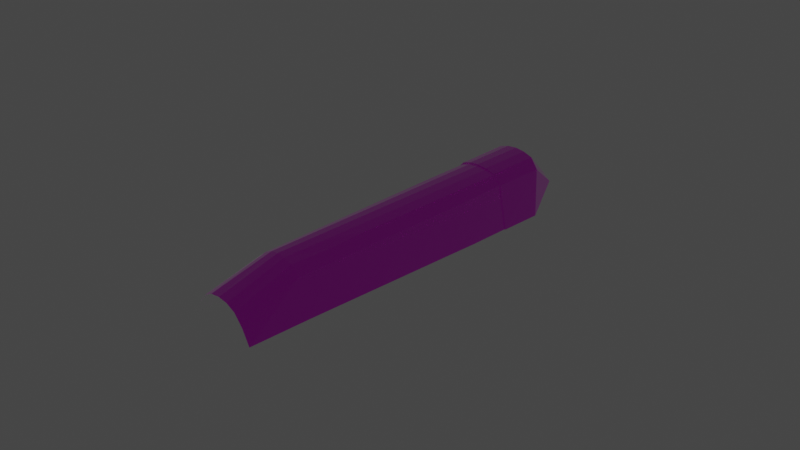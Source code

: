 # Source: canopeGlass.blend  (saved by Blender 3.0.42; exported with 4.5.12 LTS)
import bpy
from mathutils import Matrix  # noqa: F401  (used for matrix-valued properties, if any)

bpy.ops.wm.read_factory_settings(use_empty=True)
scene = bpy.context.scene
scene.name = 'Scene'

# ---- collections
col_canope = bpy.data.collections.new('Canope'); scene.collection.children.link(col_canope)

# ---- images (referenced by path relative to the original .blend; pixels are not part of the script)
import os
ASSET_DIR = os.environ.get("B2B_ASSET_DIR", "")  # directory of the original .blend (textures are referenced by path, not embedded)
HERE = os.path.dirname(os.path.abspath(__file__))  # packed textures are extracted next to this script under _unpacked/

def load_image(name, relpath, width, height, colorspace="sRGB"):
    """Load a texture the original file referenced (path relative to the .blend, or extracted next to this script)."""
    p = next((c for c in (os.path.join(HERE, relpath), os.path.join(ASSET_DIR, relpath)) if relpath and os.path.exists(c)), "")
    if p:
        img = bpy.data.images.load(p, check_existing=True)
        img.name = name
    else:  # same state as the original file: an image datablock whose file is absent (Cycles renders it pink)
        img = bpy.data.images.new(name, width, height)
        img.source = "FILE"
        img.filepath = "//" + (relpath or name)
    img.colorspace_settings.name = colorspace
    return img
img_blueglass_png = load_image('blueglass.png', 'blueglass.png', 1024, 1024, 'sRGB')

# ---- materials (node trees are filled in below, after node groups)
mat_perspexblue = bpy.data.materials.new('PerspexBlue')
mat_perspexblue.use_transparent_shadow = False

# ---- material node trees
mat_perspexblue.use_nodes = True; mat_perspexblue.node_tree.nodes.clear()
_N = mat_perspexblue.node_tree.nodes; _L = mat_perspexblue.node_tree.links
n0 = _N.new('ShaderNodeBsdfPrincipled'); n0.name = 'Principled BSDF'; n0.location = (10, 300)
n0.distribution = 'GGX'
n0.subsurface_method = 'BURLEY'
n0.inputs[2].default_value = 0.0
n0.inputs[3].default_value = 1.45
n0.inputs[13].default_value = 1.0
n0.inputs[18].default_value = 1.0
n0.inputs[20].default_value = 0.0
n0.inputs[24].default_value = 0.09843
n0.inputs[27].default_value = (0.281, 0.281, 0.281, 1.0)
n1 = _N.new('ShaderNodeOutputMaterial'); n1.name = 'Material Output'; n1.location = (300, 300)
n2 = _N.new('ShaderNodeTexImage'); n2.name = 'Image Texture'; n2.location = (-280, 280)
n2.image = img_blueglass_png
_L.new(n0.outputs[0], n1.inputs[0])
_L.new(n2.outputs[0], n0.inputs[0])
n1.is_active_output = True

# ---- world
world_world = bpy.data.worlds.new('World'); scene.world = world_world
world_world.use_nodes = True; world_world.node_tree.nodes.clear()
_N = world_world.node_tree.nodes; _L = world_world.node_tree.links
n0 = _N.new('ShaderNodeOutputWorld'); n0.name = 'World Output'; n0.location = (300, 300)
n1 = _N.new('ShaderNodeBackground'); n1.name = 'Background'; n1.location = (10, 300)
n1.inputs[0].default_value = (0.05088, 0.05088, 0.05088, 1.0)
_L.new(n1.outputs[0], n0.inputs[0])
n0.is_active_output = True
world_world.color = (0.05088, 0.05088, 0.05088)
world_world.use_sun_shadow = False
world_world.sun_shadow_jitter_overblur = 0.0

# ---- cameras
cam_camera = bpy.data.cameras.new('Camera')
cam_camera.clip_end = 100.0
cam_camera.ortho_scale = 7.314

# ---- lights
light_light = bpy.data.lights.new('Light', 'POINT')
light_light.transmission_factor = 0.0
light_light.energy = 1000.0
light_light.shadow_soft_size = 0.1
light_light.shadow_maximum_resolution = 0.006
light_light.use_absolute_resolution = True

# ---- meshes
me_cylinder_005 = bpy.data.meshes.new('Cylinder.005')
me_cylinder_005.from_pydata([(-2.128, -0.2267, -0.171), (-2.166, -0.1258, -0.1329), (-2.178, -0.01167, -0.1199), (-2.168, 0.1025, -0.1327), (-2.131, 0.2034, -0.1708), (-1.655, -0.4221, -0.375), (-1.752, -0.3344, 0.1181), (-1.773, -0.2335, 0.2227), (-1.773, -0.1238, 0.2586), (-1.774, -0.009673, 0.2708), (-1.775, 0.1045, 0.2588), (-1.777, 0.2142, 0.2229), (-1.757, 0.3156, 0.1184), (-1.667, 0.4052, -0.3771), (1.537, -0.4094, -0.3738), (1.541, -0.2827, 0.02682), (1.537, 0.2996, 0.0282), (1.531, 0.4179, -0.3679), (1.542, -0.1808, 0.1085), (1.542, -0.08792, 0.1526), (1.541, 0.004937, 0.1681), (1.54, 0.09781, 0.1547), (1.539, 0.196, 0.1237), (-1.165, -0.4204, -0.3812), (-1.169, -0.3253, 0.1031), (-1.176, 0.4068, -0.381), (-1.174, 0.3128, 0.1036), (-1.168, -0.2241, 0.2051), (-1.171, 0.2103, 0.2079), (-1.163, 0.1035, 0.2422), (-1.162, -0.1173, 0.2417), (-1.16, -0.006856, 0.2543), (-1.169, 0.2998, 0.1012), (-1.164, -0.2137, 0.1929), (-1.166, 0.2099, 0.1955), (-1.162, 0.1033, 0.2266), (-1.158, -0.1171, 0.2261), (-1.157, -0.00691, 0.2375), (-1.164, -0.3172, 0.1007), (-0.6806, 0.3106, 0.08844), (-0.2678, 0.3082, 0.07685), (0.1833, 0.306, 0.06469), (0.6344, 0.3039, 0.05252), (1.085, 0.3017, 0.04036), (-0.6751, -0.2163, 0.1782), (-0.2623, -0.2095, 0.1647), (0.1887, -0.2023, 0.1507), (0.6396, -0.1951, 0.1366), (1.091, -0.1879, 0.1226), (-0.678, 0.207, 0.183), (-0.2653, 0.2035, 0.1716), (0.1858, 0.2003, 0.1596), (0.6368, 0.1971, 0.1476), (1.087, 0.205, 0.1244), (-0.6716, 0.1027, 0.214), (-0.2599, 0.1015, 0.2026), (0.1901, 0.1006, 0.1907), (0.6401, 0.09964, 0.1787), (1.09, 0.09872, 0.1667), (-0.67, -0.112, 0.2133), (-0.2583, -0.1074, 0.2016), (0.1917, -0.1025, 0.1894), (0.6416, -0.09766, 0.1771), (1.092, -0.09279, 0.1649), (-0.6688, -0.004628, 0.2254), (-0.2575, -0.002961, 0.2144), (0.1922, -0.0009864, 0.2028), (0.6418, 0.000988, 0.1912), (1.091, 0.002962, 0.1796), (1.087, -0.4112, -0.375), (0.6365, -0.4131, -0.3763), (0.1862, -0.4149, -0.3775), (-0.264, -0.4167, -0.3787), (-0.676, -0.4183, -0.3805), (1.079, 0.4161, -0.3701), (0.6282, 0.4142, -0.3723), (0.1771, 0.4124, -0.3745), (-0.2741, 0.4105, -0.3766), (-0.6869, 0.409, -0.3794), (1.09, -0.2897, 0.03912), (0.6392, -0.2968, 0.05143), (0.1881, -0.3039, 0.06374), (-0.2629, -0.3109, 0.07605), (-0.6756, -0.3177, 0.08778), (-1.173, 0.3962, -0.3808), (-1.16, -0.4099, -0.381), (2.215, -0.4067, -0.3726), (2.216, -0.318, -0.2115), (2.217, -0.2169, -0.1026), (2.217, -0.1072, -0.04306), (2.216, 0.006913, -0.02925), (2.215, 0.1211, -0.04294), (2.214, 0.2308, -0.09278), (2.211, 0.332, -0.2112), (2.209, 0.4207, -0.3722), (1.54, 0.09781, 0.1547)], [], [(5, 6, 0), (9, 10, 3, 2), (8, 1, 7), (11, 3, 10), (6, 7, 1, 0), (78, 84, 32, 39), (1, 8, 9, 2), (12, 13, 4), (69, 14, 15, 79), (12, 26, 25, 13), (28, 26, 12, 11), (43, 53, 22, 16), (53, 58, 21, 22), (63, 48, 18, 19), (68, 63, 19, 20), (58, 68, 20, 21), (29, 28, 11, 10), (29, 10, 9, 31), (9, 8, 30, 31), (30, 8, 7, 27), (27, 7, 6, 24), (84, 25, 26, 32), (24, 6, 5, 23), (38, 83, 44, 33), (29, 31, 37, 35), (31, 30, 36, 37), (30, 27, 33, 36), (28, 29, 35, 34), (15, 18, 48, 79), (79, 48, 47, 80), (80, 47, 46, 81), (81, 46, 45, 82), (82, 45, 44, 83), (17, 74, 43, 16), (74, 75, 42, 43), (75, 76, 41, 42), (76, 77, 40, 41), (77, 78, 39, 40), (35, 37, 64, 54), (54, 64, 65, 55), (55, 65, 66, 56), (56, 66, 67, 57), (57, 67, 68, 58), (37, 36, 59, 64), (64, 59, 60, 65), (65, 60, 61, 66), (66, 61, 62, 67), (67, 62, 63, 68), (36, 33, 44, 59), (59, 44, 45, 60), (60, 45, 46, 61), (61, 46, 47, 62), (62, 47, 48, 63), (34, 35, 54, 49), (49, 54, 55, 50), (50, 55, 56, 51), (51, 56, 57, 52), (52, 57, 58, 53), (32, 34, 49, 39), (39, 49, 50, 40), (40, 50, 51, 41), (41, 51, 52, 42), (42, 52, 53, 43), (85, 73, 83, 38), (73, 72, 82, 83), (72, 71, 81, 82), (71, 70, 80, 81), (70, 69, 79, 80), (3, 11, 12, 4), (14, 86, 87, 15), (88, 18, 15, 87), (89, 19, 18, 88), (90, 20, 19, 89), (91, 95, 20, 90), (92, 22, 95, 91), (93, 16, 22, 92), (94, 17, 16, 93), (85, 38, 24, 23), (24, 38, 33, 27), (34, 32, 26, 28)])
_uv = me_cylinder_005.uv_layers.new(name='UVMap')
_uv.uv.foreach_set('vector', [0.1864, 0.318, 0.1979, 0.3972, 0.1102, 0.4039, 0.2024, 0.4442, 0.202, 0.4581, 0.1083, 0.4654, 0.1079, 0.4454, 0.2017, 0.4304, 0.1077, 0.4254, 0.2003, 0.4162, 0.201, 0.4723, 0.1083, 0.4654, 0.202, 0.4581, 0.1979, 0.3972, 0.2003, 0.4162, 0.1077, 0.4254, 0.1102, 0.4039, 0.3799, 0.5669, 0.2964, 0.57, 0.289, 0.4959, 0.3773, 0.4951, 0.1077, 0.4254, 0.2017, 0.4304, 0.2024, 0.4442, 0.1079, 0.4454, 0.1991, 0.4913, 0.1894, 0.5706, 0.1114, 0.4867, 0.6846, 0.3281, 0.7636, 0.3343, 0.7549, 0.3948, 0.6801, 0.3918, 0.1991, 0.4913, 0.2867, 0.4963, 0.2934, 0.571, 0.1894, 0.5706, 0.288, 0.4742, 0.2867, 0.4963, 0.1991, 0.4913, 0.201, 0.4723, 0.6803, 0.4897, 0.6795, 0.471, 0.7528, 0.4669, 0.7548, 0.4864, 0.6795, 0.471, 0.6793, 0.4543, 0.7521, 0.453, 0.7528, 0.4669, 0.6792, 0.4262, 0.6794, 0.4111, 0.7531, 0.4129, 0.7522, 0.4271, 0.6792, 0.4403, 0.6792, 0.4262, 0.7522, 0.4271, 0.7518, 0.44, 0.6793, 0.4543, 0.6792, 0.4403, 0.7518, 0.44, 0.7521, 0.453, 0.2897, 0.4587, 0.288, 0.4742, 0.201, 0.4723, 0.202, 0.4581, 0.2897, 0.4587, 0.202, 0.4581, 0.2024, 0.4442, 0.2899, 0.4431, 0.2024, 0.4442, 0.2017, 0.4304, 0.2894, 0.4277, 0.2899, 0.4431, 0.2894, 0.4277, 0.2017, 0.4304, 0.2003, 0.4162, 0.2871, 0.412, 0.2871, 0.412, 0.2003, 0.4162, 0.1979, 0.3972, 0.2859, 0.3906, 0.2964, 0.57, 0.2934, 0.571, 0.2867, 0.4963, 0.289, 0.4959, 0.2859, 0.3906, 0.1979, 0.3972, 0.1864, 0.318, 0.2904, 0.3132, 0.2877, 0.3907, 0.3763, 0.3897, 0.3763, 0.4097, 0.2898, 0.412, 0.2897, 0.4587, 0.2899, 0.4431, 0.2929, 0.4431, 0.2922, 0.4593, 0.2899, 0.4431, 0.2894, 0.4277, 0.2918, 0.4271, 0.2929, 0.4431, 0.2894, 0.4277, 0.2871, 0.412, 0.2898, 0.412, 0.2918, 0.4271, 0.288, 0.4742, 0.2897, 0.4587, 0.2922, 0.4593, 0.2899, 0.4754, 0.7549, 0.3948, 0.7531, 0.4129, 0.6794, 0.4111, 0.6801, 0.3918, 0.6801, 0.3918, 0.6794, 0.4111, 0.6028, 0.4102, 0.6032, 0.3906, 0.6032, 0.3906, 0.6028, 0.4102, 0.5254, 0.4098, 0.5256, 0.3899, 0.5256, 0.3899, 0.5254, 0.4098, 0.4475, 0.4096, 0.4476, 0.3895, 0.4476, 0.3895, 0.4475, 0.4096, 0.3763, 0.4097, 0.3763, 0.3897, 0.7638, 0.5459, 0.6849, 0.5527, 0.6803, 0.4897, 0.7548, 0.4864, 0.6849, 0.5527, 0.6064, 0.557, 0.6035, 0.4916, 0.6803, 0.4897, 0.6064, 0.557, 0.5285, 0.5604, 0.526, 0.493, 0.6035, 0.4916, 0.5285, 0.5604, 0.4508, 0.5636, 0.4483, 0.4942, 0.526, 0.493, 0.4508, 0.5636, 0.3799, 0.5669, 0.3773, 0.4951, 0.4483, 0.4942, 0.2922, 0.4593, 0.2929, 0.4431, 0.3777, 0.4422, 0.3776, 0.4582, 0.3776, 0.4582, 0.3777, 0.4422, 0.4486, 0.4415, 0.4485, 0.4572, 0.4485, 0.4572, 0.4486, 0.4415, 0.5261, 0.441, 0.526, 0.4562, 0.526, 0.4562, 0.5261, 0.441, 0.6032, 0.4406, 0.6031, 0.4553, 0.6031, 0.4553, 0.6032, 0.4406, 0.6792, 0.4403, 0.6793, 0.4543, 0.2929, 0.4431, 0.2918, 0.4271, 0.3773, 0.4261, 0.3777, 0.4422, 0.3777, 0.4422, 0.3773, 0.4261, 0.4483, 0.4258, 0.4486, 0.4415, 0.4486, 0.4415, 0.4483, 0.4258, 0.5259, 0.4258, 0.5261, 0.441, 0.5261, 0.441, 0.5259, 0.4258, 0.6031, 0.4259, 0.6032, 0.4406, 0.6032, 0.4406, 0.6031, 0.4259, 0.6792, 0.4262, 0.6792, 0.4403, 0.2918, 0.4271, 0.2898, 0.412, 0.3763, 0.4097, 0.3773, 0.4261, 0.3773, 0.4261, 0.3763, 0.4097, 0.4475, 0.4096, 0.4483, 0.4258, 0.4483, 0.4258, 0.4475, 0.4096, 0.5254, 0.4098, 0.5259, 0.4258, 0.5259, 0.4258, 0.5254, 0.4098, 0.6028, 0.4102, 0.6031, 0.4259, 0.6031, 0.4259, 0.6028, 0.4102, 0.6794, 0.4111, 0.6792, 0.4262, 0.2899, 0.4754, 0.2922, 0.4593, 0.3776, 0.4582, 0.3769, 0.4745, 0.3769, 0.4745, 0.3776, 0.4582, 0.4485, 0.4572, 0.448, 0.4731, 0.448, 0.4731, 0.4485, 0.4572, 0.526, 0.4562, 0.5256, 0.4718, 0.5256, 0.4718, 0.526, 0.4562, 0.6031, 0.4553, 0.603, 0.4704, 0.603, 0.4704, 0.6031, 0.4553, 0.6793, 0.4543, 0.6795, 0.471, 0.289, 0.4959, 0.2899, 0.4754, 0.3769, 0.4745, 0.3773, 0.4951, 0.3773, 0.4951, 0.3769, 0.4745, 0.448, 0.4731, 0.4483, 0.4942, 0.4483, 0.4942, 0.448, 0.4731, 0.5256, 0.4718, 0.526, 0.493, 0.526, 0.493, 0.5256, 0.4718, 0.603, 0.4704, 0.6035, 0.4916, 0.6035, 0.4916, 0.603, 0.4704, 0.6795, 0.471, 0.6803, 0.4897, 0.2936, 0.3141, 0.3785, 0.3167, 0.3763, 0.3897, 0.2877, 0.3907, 0.3785, 0.3167, 0.45, 0.3192, 0.4476, 0.3895, 0.3763, 0.3897, 0.45, 0.3192, 0.5279, 0.3217, 0.5256, 0.3899, 0.4476, 0.3895, 0.5279, 0.3217, 0.606, 0.3243, 0.6032, 0.3906, 0.5256, 0.3899, 0.606, 0.3243, 0.6846, 0.3281, 0.6801, 0.3918, 0.6032, 0.3906, 0.1083, 0.4654, 0.201, 0.4723, 0.1991, 0.4913, 0.1114, 0.4867, 0.7636, 0.3343, 0.8798, 0.3553, 0.8734, 0.383, 0.7549, 0.3948, 0.8692, 0.4042, 0.7531, 0.4129, 0.7549, 0.3948, 0.8734, 0.383, 0.867, 0.4225, 0.7522, 0.4271, 0.7531, 0.4129, 0.8692, 0.4042, 0.8665, 0.4394, 0.7518, 0.44, 0.7522, 0.4271, 0.867, 0.4225, 0.867, 0.4562, 0.7523, 0.453, 0.7518, 0.44, 0.8665, 0.4394, 0.8689, 0.4741, 0.7528, 0.4669, 0.7523, 0.453, 0.867, 0.4562, 0.8734, 0.4972, 0.7548, 0.4864, 0.7528, 0.4669, 0.8689, 0.4741, 0.8799, 0.525, 0.7638, 0.5459, 0.7548, 0.4864, 0.8734, 0.4972, 0.2936, 0.3141, 0.2877, 0.3907, 0.2859, 0.3906, 0.2904, 0.3132, 0.2859, 0.3906, 0.2877, 0.3907, 0.2898, 0.412, 0.2871, 0.412, 0.2899, 0.4754, 0.289, 0.4959, 0.2867, 0.4963, 0.288, 0.4742])
me_cylinder_005.materials.append(mat_perspexblue)
me_cylinder_005.use_remesh_fix_poles = True
me_cylinder_005.use_remesh_preserve_attributes = False
me_cylinder_005.update()

# ---- objects
ob_light = bpy.data.objects.new('Light', light_light)
ob_camera = bpy.data.objects.new('Camera', cam_camera)
ob_canopeglass = bpy.data.objects.new('canopeGlass', me_cylinder_005)

# ---- transforms, parenting, visibility, modifiers, constraints
ob_light.location = (4.076, 1.005, 5.904)
ob_light.rotation_euler = (0.6503, 0.05522, 1.866)
ob_light.lock_rotations_4d = False
ob_light.empty_display_type = 'ARROWS'
ob_light.color = (0.0, 0.0, 0.0, 0.0)
ob_light.lineart.crease_threshold = 0.0
ob_camera.location = (7.359, -6.926, 4.958)
ob_camera.rotation_euler = (1.109, 0.0, 0.8149)
ob_camera.lock_rotations_4d = False
ob_camera.empty_display_type = 'ARROWS'
ob_camera.color = (0.0, 0.0, 0.0, 0.0)
ob_camera.display_type = 'WIRE'
ob_camera.lineart.crease_threshold = 0.0
ob_canopeglass.location = (0.0, 0.0, 0.0)
ob_canopeglass.rotation_euler = (0.0, -0.0, -1.571)

# ---- collection membership
scene.collection.objects.link(ob_light)
scene.collection.objects.link(ob_camera)
col_canope.objects.link(ob_canopeglass)

# ---- scene / render settings (as saved in the file)
scene.camera = ob_camera
scene.frame_start = 1; scene.frame_end = 250; scene.frame_set(1)
scene.render.engine = 'BLENDER_EEVEE_NEXT'
scene.cycles.sampling_pattern = 'TABULATED_SOBOL'
scene.cycles.use_light_tree = False
scene.view_settings.view_transform = 'Filmic'
bpy.context.view_layer.update()
